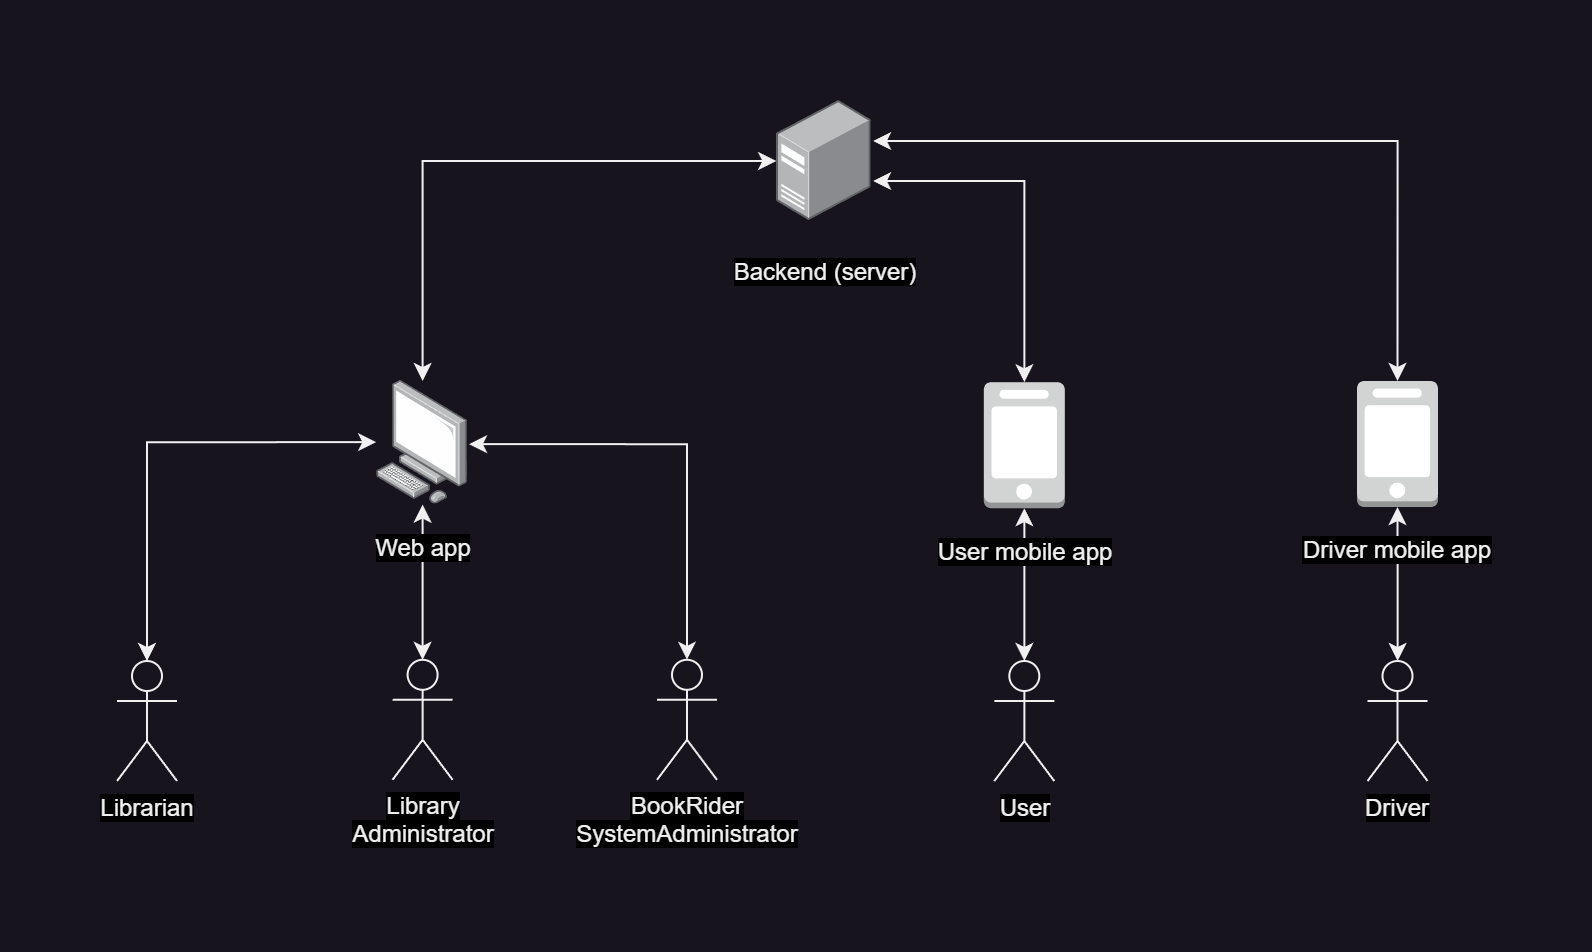

The diagram above was exported from draw.io. Its source (the exported page's mxGraphModel, read from the mxfile embedded in the PNG):
<mxGraphModel dx="1050" dy="621" grid="1" gridSize="10" guides="1" tooltips="1" connect="1" arrows="1" fold="1" page="1" pageScale="1" pageWidth="827" pageHeight="1169" math="0" shadow="0">
  <root>
    <mxCell id="0" />
    <mxCell id="1" parent="0" />
    <mxCell id="ZCaTMtpWZM4RErERpV0U-5" value="&lt;span style=&quot;background-color: rgb(0, 0, 0);&quot;&gt;Librarian&lt;/span&gt;" style="shape=umlActor;verticalLabelPosition=bottom;verticalAlign=top;html=1;outlineConnect=0;" parent="1" vertex="1">
      <mxGeometry x="110.00000000000001" y="470" width="30" height="60" as="geometry" />
    </mxCell>
    <mxCell id="ZCaTMtpWZM4RErERpV0U-6" value="&lt;span style=&quot;background-color: rgb(0, 0, 0);&quot;&gt;User&lt;/span&gt;" style="shape=umlActor;verticalLabelPosition=bottom;verticalAlign=top;html=1;outlineConnect=0;" parent="1" vertex="1">
      <mxGeometry x="548.66" y="470" width="30" height="60" as="geometry" />
    </mxCell>
    <mxCell id="ZCaTMtpWZM4RErERpV0U-7" value="&lt;span style=&quot;background-color: rgb(0, 0, 0);&quot;&gt;Driver&lt;/span&gt;" style="shape=umlActor;verticalLabelPosition=bottom;verticalAlign=top;html=1;outlineConnect=0;" parent="1" vertex="1">
      <mxGeometry x="735.25" y="470" width="30" height="60" as="geometry" />
    </mxCell>
    <mxCell id="ZCaTMtpWZM4RErERpV0U-21" style="edgeStyle=orthogonalEdgeStyle;rounded=0;orthogonalLoop=1;jettySize=auto;html=1;entryX=0.5;entryY=1;entryDx=0;entryDy=0;entryPerimeter=0;startArrow=classic;startFill=1;" parent="1" source="ZCaTMtpWZM4RErERpV0U-7" target="y1fQKthEz_RTjfGgUdbg-1" edge="1">
      <mxGeometry relative="1" as="geometry">
        <Array as="points">
          <mxPoint x="750" y="430" />
          <mxPoint x="750" y="430" />
        </Array>
      </mxGeometry>
    </mxCell>
    <mxCell id="ZCaTMtpWZM4RErERpV0U-23" style="edgeStyle=orthogonalEdgeStyle;rounded=0;orthogonalLoop=1;jettySize=auto;html=1;entryX=0.5;entryY=1;entryDx=0;entryDy=0;entryPerimeter=0;startArrow=classic;startFill=1;" parent="1" source="ZCaTMtpWZM4RErERpV0U-6" target="ZCaTMtpWZM4RErERpV0U-4" edge="1">
      <mxGeometry relative="1" as="geometry">
        <Array as="points">
          <mxPoint x="564" y="410" />
          <mxPoint x="564" y="394" />
        </Array>
      </mxGeometry>
    </mxCell>
    <mxCell id="ZCaTMtpWZM4RErERpV0U-1" value="&lt;span style=&quot;background-color: rgb(0, 0, 0);&quot;&gt;Backend (server)&lt;/span&gt;" style="image;points=[];aspect=fixed;html=1;align=center;shadow=0;dashed=0;image=img/lib/allied_telesis/computer_and_terminals/Server_Desktop.svg;spacing=14;" parent="1" vertex="1">
      <mxGeometry x="440" y="190" width="47.33" height="60" as="geometry" />
    </mxCell>
    <mxCell id="y1fQKthEz_RTjfGgUdbg-1" value="&lt;span style=&quot;background-color: rgb(0, 0, 0);&quot;&gt;Driver mobile app&lt;/span&gt;" style="outlineConnect=0;dashed=0;verticalLabelPosition=bottom;verticalAlign=top;align=center;html=1;shape=mxgraph.aws3.mobile_client;fillColor=#D2D3D3;gradientColor=none;spacing=10;" parent="1" vertex="1">
      <mxGeometry x="730" y="329.99999999999994" width="40.5" height="63" as="geometry" />
    </mxCell>
    <mxCell id="ZCaTMtpWZM4RErERpV0U-4" value="&lt;span style=&quot;background-color: rgb(0, 0, 0);&quot;&gt;User mobile app&lt;/span&gt;" style="outlineConnect=0;dashed=0;verticalLabelPosition=bottom;verticalAlign=top;align=center;html=1;shape=mxgraph.aws3.mobile_client;fillColor=#D2D3D3;gradientColor=none;spacing=10;" parent="1" vertex="1">
      <mxGeometry x="543.41" y="330.6" width="40.5" height="63" as="geometry" />
    </mxCell>
    <mxCell id="tqDt5-pdrx4XwqAWbVnF-2" style="edgeStyle=orthogonalEdgeStyle;rounded=0;orthogonalLoop=1;jettySize=auto;html=1;exitX=0.5;exitY=0;exitDx=0;exitDy=0;exitPerimeter=0;startArrow=classic;startFill=1;" edge="1" parent="1" source="0l4zlzZPgGzdPhDPUo62-1" target="0l4zlzZPgGzdPhDPUo62-3">
      <mxGeometry relative="1" as="geometry" />
    </mxCell>
    <mxCell id="0l4zlzZPgGzdPhDPUo62-1" value="&lt;span style=&quot;background-color: rgb(0, 0, 0);&quot;&gt;Library&lt;/span&gt;&lt;div&gt;&lt;span style=&quot;background-color: rgb(0, 0, 0);&quot;&gt;Administrator&lt;/span&gt;&lt;/div&gt;" style="shape=umlActor;verticalLabelPosition=bottom;verticalAlign=top;html=1;outlineConnect=0;" parent="1" vertex="1">
      <mxGeometry x="247.8" y="469.4" width="30" height="60" as="geometry" />
    </mxCell>
    <mxCell id="0l4zlzZPgGzdPhDPUo62-3" value="&lt;span style=&quot;background-color: rgb(0, 0, 0);&quot;&gt;Web app&lt;/span&gt;" style="image;points=[];aspect=fixed;html=1;align=center;shadow=0;dashed=0;image=img/lib/allied_telesis/computer_and_terminals/Personal_Computer.svg;spacing=10;" parent="1" vertex="1">
      <mxGeometry x="240" y="330" width="45.6" height="61.8" as="geometry" />
    </mxCell>
    <mxCell id="0l4zlzZPgGzdPhDPUo62-8" style="edgeStyle=orthogonalEdgeStyle;rounded=0;orthogonalLoop=1;jettySize=auto;html=1;exitX=0.5;exitY=0;exitDx=0;exitDy=0;exitPerimeter=0;startArrow=classic;startFill=1;" parent="1" source="ZCaTMtpWZM4RErERpV0U-4" edge="1">
      <mxGeometry relative="1" as="geometry">
        <mxPoint x="488" y="230" as="targetPoint" />
        <Array as="points">
          <mxPoint x="564" y="230" />
          <mxPoint x="488" y="230" />
        </Array>
      </mxGeometry>
    </mxCell>
    <mxCell id="0l4zlzZPgGzdPhDPUo62-9" style="edgeStyle=orthogonalEdgeStyle;rounded=0;orthogonalLoop=1;jettySize=auto;html=1;exitX=0.5;exitY=0;exitDx=0;exitDy=0;exitPerimeter=0;startArrow=classic;startFill=1;" parent="1" source="y1fQKthEz_RTjfGgUdbg-1" edge="1">
      <mxGeometry relative="1" as="geometry">
        <mxPoint x="488" y="210" as="targetPoint" />
        <Array as="points">
          <mxPoint x="750" y="210" />
          <mxPoint x="488" y="210" />
        </Array>
      </mxGeometry>
    </mxCell>
    <mxCell id="zkg5xYlAorvBpug5Wl5C-1" style="edgeStyle=orthogonalEdgeStyle;rounded=0;orthogonalLoop=1;jettySize=auto;html=1;exitX=0.5;exitY=0;exitDx=0;exitDy=0;exitPerimeter=0;entryX=-0.009;entryY=0.495;entryDx=0;entryDy=0;entryPerimeter=0;startArrow=classic;startFill=1;" parent="1" source="ZCaTMtpWZM4RErERpV0U-5" target="0l4zlzZPgGzdPhDPUo62-3" edge="1">
      <mxGeometry relative="1" as="geometry" />
    </mxCell>
    <mxCell id="tqDt5-pdrx4XwqAWbVnF-1" value="&lt;span style=&quot;background-color: rgb(0, 0, 0);&quot;&gt;BookRider&lt;/span&gt;&lt;div&gt;&lt;span style=&quot;background-color: rgb(0, 0, 0);&quot;&gt;SystemAdministrator&lt;/span&gt;&lt;/div&gt;" style="shape=umlActor;verticalLabelPosition=bottom;verticalAlign=top;html=1;outlineConnect=0;" vertex="1" parent="1">
      <mxGeometry x="380" y="469.4" width="30" height="60" as="geometry" />
    </mxCell>
    <mxCell id="tqDt5-pdrx4XwqAWbVnF-3" style="edgeStyle=orthogonalEdgeStyle;rounded=0;orthogonalLoop=1;jettySize=auto;html=1;exitX=0.5;exitY=0;exitDx=0;exitDy=0;exitPerimeter=0;entryX=1.009;entryY=0.511;entryDx=0;entryDy=0;entryPerimeter=0;startArrow=classic;startFill=1;" edge="1" parent="1" source="tqDt5-pdrx4XwqAWbVnF-1" target="0l4zlzZPgGzdPhDPUo62-3">
      <mxGeometry relative="1" as="geometry" />
    </mxCell>
    <mxCell id="tqDt5-pdrx4XwqAWbVnF-4" style="edgeStyle=orthogonalEdgeStyle;rounded=0;orthogonalLoop=1;jettySize=auto;html=1;entryX=-0.008;entryY=0.5;entryDx=0;entryDy=0;entryPerimeter=0;startArrow=classic;startFill=1;" edge="1" parent="1" source="0l4zlzZPgGzdPhDPUo62-3" target="ZCaTMtpWZM4RErERpV0U-1">
      <mxGeometry relative="1" as="geometry">
        <Array as="points">
          <mxPoint x="263" y="220" />
        </Array>
      </mxGeometry>
    </mxCell>
  </root>
</mxGraphModel>